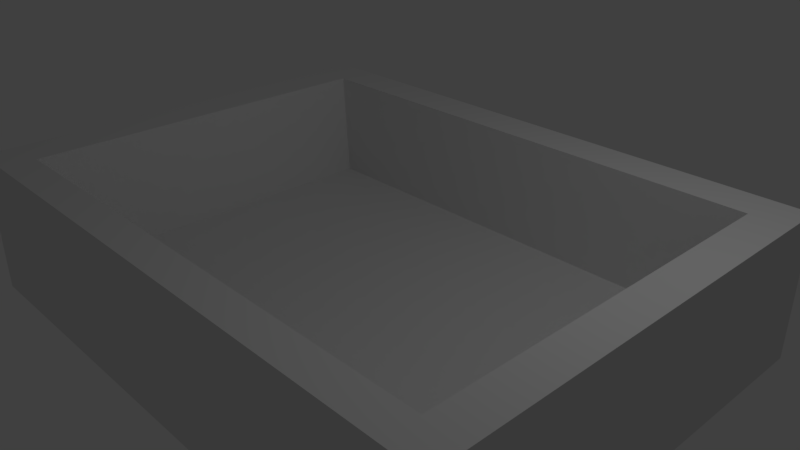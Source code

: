 # Source: BoxT.blend  (saved by Blender 2.78.0; exported with 4.5.12 LTS)
import bpy
from mathutils import Matrix  # noqa: F401  (used for matrix-valued properties, if any)

bpy.ops.wm.read_factory_settings(use_empty=True)
scene = bpy.context.scene
scene.name = 'Scene'

# ---- collections
col_collection_1 = bpy.data.collections.new('Collection 1'); scene.collection.children.link(col_collection_1)

# ---- materials (node trees are filled in below, after node groups)
mat_material = bpy.data.materials.new('Material')
mat_material.alpha_threshold = 0.0
mat_material.use_transparent_shadow = False
mat_material.roughness = 0.5
mat_material.line_color = (0.0, 0.0, 0.0, 1.0)

# ---- material node trees

# ---- world
world_world = bpy.data.worlds.new('World'); scene.world = world_world
world_world.color = (0.05088, 0.05088, 0.05088)
world_world.use_sun_shadow = False
world_world.sun_shadow_jitter_overblur = 0.0
world_world.cycles.sampling_method = 'MANUAL'

# ---- cameras
cam_camera = bpy.data.cameras.new('Camera')
cam_camera.clip_end = 100.0
cam_camera.lens = 35.0
cam_camera.sensor_width = 32.0
cam_camera.sensor_height = 18.0
cam_camera.ortho_scale = 7.314
cam_camera.dof.focus_distance = 0.0
cam_camera.dof.aperture_fstop = 128.0

# ---- lights
light_lamp = bpy.data.lights.new('Lamp', 'POINT')
light_lamp.transmission_factor = 0.0
light_lamp.cutoff_distance = 30.0
light_lamp.energy = 100.0
light_lamp.shadow_buffer_clip_start = 1.001
light_lamp.shadow_soft_size = 0.1
light_lamp.shadow_maximum_resolution = 0.006
light_lamp.use_absolute_resolution = True

# ---- meshes
me_cube = bpy.data.meshes.new('Cube')
me_cube.from_pydata([(1.0, 1.0, -1.0), (1.0, -1.0, -1.0), (-1.0, -1.0, -1.0), (-1.0, 1.0, -1.0), (0.8394, 0.8394, -0.635), (0.8394, -0.8394, -0.635), (-0.8394, -0.8394, -0.635), (-0.8394, 0.8394, -0.635), (1.0, 1.0, 1.0), (1.0, -1.0, 1.0), (-1.0, 1.0, 1.0), (-1.0, -1.0, 1.0), (0.8757, 0.8515, 1.0), (0.8757, -0.8232, 1.0), (-0.8515, 0.8515, 1.0), (-0.8515, -0.8232, 1.0)], [], [(0, 1, 2, 3), (4, 7, 6, 5), (0, 8, 9, 1), (1, 9, 11, 2), (2, 11, 10, 3), (8, 0, 3, 10), (12, 13, 9, 8), (14, 12, 8, 10), (13, 15, 11, 9), (15, 14, 10, 11), (4, 5, 13, 12), (7, 4, 12, 14), (5, 6, 15, 13), (6, 7, 14, 15)])
_uv = me_cube.uv_layers.new(name='UVMap')
_uv.uv.foreach_set('vector', [0.5823, 0.9047, 0.2473, 0.8974, 0.1256, 0.5016, 0.1639, 0.79, 0.9999, 0.9999, 0.0001, 0.9999, 9.998e-05, 0.0001002, 0.9999, 9.998e-05, 0.5823, 0.9047, 0.9999, 0.6188, 0.03398, 0.8563, 0.2473, 0.8974, 0.2473, 0.8974, 0.03398, 0.8563, 7.865e-05, 7.865e-05, 0.1256, 0.5016, 0.1256, 0.5016, 7.865e-05, 7.865e-05, 0.5484, 0.05062, 0.1639, 0.79, 0.9999, 0.6188, 0.5823, 0.9047, 0.1639, 0.79, 0.5484, 0.05062, 0.807, 0.6262, 0.06966, 0.9028, 2.493e-05, 2.496e-05, 1.0, 2.493e-05, 0.6915, 0.05503, 0.9657, 0.2545, 0.9999, 0.6188, 0.5484, 0.05062, 0.3455, 0.06114, 0.2292, 0.1442, 7.865e-05, 7.865e-05, 0.03398, 0.8563, 0.2292, 0.1442, 0.6915, 0.05503, 0.5484, 0.05062, 7.865e-05, 7.865e-05, 0.8243, 0.06684, 0.4422, 0.07207, 0.3455, 0.06114, 0.9657, 0.2545, 0.5738, 0.1885, 0.8243, 0.06684, 0.9657, 0.2545, 0.6915, 0.05503, 0.4422, 0.07207, 0.301, 0.1869, 0.2292, 0.1442, 0.3455, 0.06114, 0.301, 0.1869, 0.5738, 0.1885, 0.6915, 0.05503, 0.2292, 0.1442])
me_cube.materials.append(mat_material)
me_cube.use_remesh_preserve_volume = False
me_cube.use_remesh_preserve_attributes = False
me_cube.use_mirror_vertex_groups = False
me_cube.update()

# ---- objects
ob_cube = bpy.data.objects.new('Cube', me_cube)
ob_lamp = bpy.data.objects.new('Lamp', light_lamp)
ob_camera = bpy.data.objects.new('Camera', cam_camera)

# ---- transforms, parenting, visibility, modifiers, constraints
ob_cube.location = (0.0, 0.0, 0.0)
ob_cube.scale = (4.166, -3.13, 1.0)
ob_cube.lock_rotations_4d = False
ob_cube.empty_display_type = 'ARROWS'
ob_cube.lineart.crease_threshold = 0.0
ob_lamp.location = (4.076, 1.005, 5.904)
ob_lamp.rotation_euler = (0.6503, 0.05522, 1.866)
ob_lamp.lock_rotations_4d = False
ob_lamp.empty_display_type = 'ARROWS'
ob_lamp.color = (0.0, 0.0, 0.0, 0.0)
ob_lamp.lineart.crease_threshold = 0.0
ob_camera.location = (7.481, -6.508, 5.344)
ob_camera.rotation_euler = (1.109, 0.0, 0.8149)
ob_camera.lock_rotations_4d = False
ob_camera.empty_display_type = 'ARROWS'
ob_camera.color = (0.0, 0.0, 0.0, 0.0)
ob_camera.display_type = 'WIRE'
ob_camera.lineart.crease_threshold = 0.0

# ---- collection membership
col_collection_1.objects.link(ob_cube)
col_collection_1.objects.link(ob_lamp)
col_collection_1.objects.link(ob_camera)

# ---- scene / render settings (as saved in the file)
scene.camera = ob_camera
scene.frame_start = 1; scene.frame_end = 250; scene.frame_set(1)
scene.render.engine = 'BLENDER_EEVEE_NEXT'
scene.render.resolution_percentage = 50
scene.render.dither_intensity = 0.0
scene.cycles.use_denoising = False
scene.cycles.samples = 128
scene.cycles.sampling_pattern = 'TABULATED_SOBOL'
scene.cycles.light_sampling_threshold = 0.0
scene.cycles.use_adaptive_sampling = False
scene.cycles.use_light_tree = False
scene.cycles.blur_glossy = 0.0
scene.cycles.sample_clamp_indirect = 0.0
scene.view_settings.view_transform = 'Standard'
bpy.context.view_layer.update()
